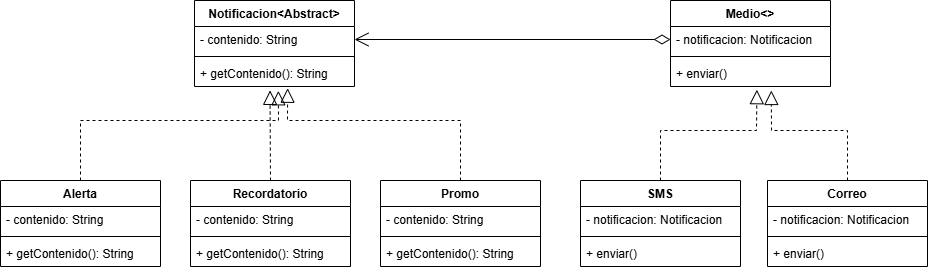

The diagram above was exported from draw.io. Its source (the exported page's mxGraphModel, read from the mxfile embedded in the PNG):
<mxGraphModel dx="1030" dy="622" grid="1" gridSize="10" guides="1" tooltips="1" connect="1" arrows="1" fold="1" page="1" pageScale="1" pageWidth="827" pageHeight="1169" math="0" shadow="0">
  <root>
    <mxCell id="0" />
    <mxCell id="1" parent="0" />
    <mxCell id="9r7W-u1sIyOvirETt4JX-16" parent="1" style="swimlane;fontStyle=1;align=center;verticalAlign=top;childLayout=stackLayout;horizontal=1;startSize=26;horizontalStack=0;resizeParent=1;resizeParentMax=0;resizeLast=0;collapsible=1;marginBottom=0;whiteSpace=wrap;html=1;" value="Notificacion&amp;lt;Abstract&amp;gt;" vertex="1">
      <mxGeometry height="86" width="160" x="254" y="240" as="geometry" />
    </mxCell>
    <mxCell id="9r7W-u1sIyOvirETt4JX-17" parent="9r7W-u1sIyOvirETt4JX-16" style="text;strokeColor=none;fillColor=none;align=left;verticalAlign=top;spacingLeft=4;spacingRight=4;overflow=hidden;rotatable=0;points=[[0,0.5],[1,0.5]];portConstraint=eastwest;whiteSpace=wrap;html=1;" value="- contenido: String" vertex="1">
      <mxGeometry height="26" width="160" y="26" as="geometry" />
    </mxCell>
    <mxCell id="9r7W-u1sIyOvirETt4JX-18" parent="9r7W-u1sIyOvirETt4JX-16" style="line;strokeWidth=1;fillColor=none;align=left;verticalAlign=middle;spacingTop=-1;spacingLeft=3;spacingRight=3;rotatable=0;labelPosition=right;points=[];portConstraint=eastwest;strokeColor=inherit;" value="" vertex="1">
      <mxGeometry height="8" width="160" y="52" as="geometry" />
    </mxCell>
    <mxCell id="9r7W-u1sIyOvirETt4JX-19" parent="9r7W-u1sIyOvirETt4JX-16" style="text;strokeColor=none;fillColor=none;align=left;verticalAlign=top;spacingLeft=4;spacingRight=4;overflow=hidden;rotatable=0;points=[[0,0.5],[1,0.5]];portConstraint=eastwest;whiteSpace=wrap;html=1;" value="+ getContenido(): String" vertex="1">
      <mxGeometry height="26" width="160" y="60" as="geometry" />
    </mxCell>
    <mxCell id="9r7W-u1sIyOvirETt4JX-20" parent="1" style="swimlane;fontStyle=1;align=center;verticalAlign=top;childLayout=stackLayout;horizontal=1;startSize=26;horizontalStack=0;resizeParent=1;resizeParentMax=0;resizeLast=0;collapsible=1;marginBottom=0;whiteSpace=wrap;html=1;" value="Alerta" vertex="1">
      <mxGeometry height="86" width="160" x="60" y="420" as="geometry" />
    </mxCell>
    <mxCell id="9r7W-u1sIyOvirETt4JX-21" parent="9r7W-u1sIyOvirETt4JX-20" style="text;strokeColor=none;fillColor=none;align=left;verticalAlign=top;spacingLeft=4;spacingRight=4;overflow=hidden;rotatable=0;points=[[0,0.5],[1,0.5]];portConstraint=eastwest;whiteSpace=wrap;html=1;" value="- contenido: String" vertex="1">
      <mxGeometry height="26" width="160" y="26" as="geometry" />
    </mxCell>
    <mxCell id="9r7W-u1sIyOvirETt4JX-22" parent="9r7W-u1sIyOvirETt4JX-20" style="line;strokeWidth=1;fillColor=none;align=left;verticalAlign=middle;spacingTop=-1;spacingLeft=3;spacingRight=3;rotatable=0;labelPosition=right;points=[];portConstraint=eastwest;strokeColor=inherit;" value="" vertex="1">
      <mxGeometry height="8" width="160" y="52" as="geometry" />
    </mxCell>
    <mxCell id="9r7W-u1sIyOvirETt4JX-23" parent="9r7W-u1sIyOvirETt4JX-20" style="text;strokeColor=none;fillColor=none;align=left;verticalAlign=top;spacingLeft=4;spacingRight=4;overflow=hidden;rotatable=0;points=[[0,0.5],[1,0.5]];portConstraint=eastwest;whiteSpace=wrap;html=1;" value="+ getContenido(): String" vertex="1">
      <mxGeometry height="26" width="160" y="60" as="geometry" />
    </mxCell>
    <mxCell id="9r7W-u1sIyOvirETt4JX-24" parent="1" style="swimlane;fontStyle=1;align=center;verticalAlign=top;childLayout=stackLayout;horizontal=1;startSize=26;horizontalStack=0;resizeParent=1;resizeParentMax=0;resizeLast=0;collapsible=1;marginBottom=0;whiteSpace=wrap;html=1;" value="Recordatorio" vertex="1">
      <mxGeometry height="86" width="160" x="250" y="420" as="geometry" />
    </mxCell>
    <mxCell id="9r7W-u1sIyOvirETt4JX-25" parent="9r7W-u1sIyOvirETt4JX-24" style="text;strokeColor=none;fillColor=none;align=left;verticalAlign=top;spacingLeft=4;spacingRight=4;overflow=hidden;rotatable=0;points=[[0,0.5],[1,0.5]];portConstraint=eastwest;whiteSpace=wrap;html=1;" value="- contenido: String" vertex="1">
      <mxGeometry height="26" width="160" y="26" as="geometry" />
    </mxCell>
    <mxCell id="9r7W-u1sIyOvirETt4JX-26" parent="9r7W-u1sIyOvirETt4JX-24" style="line;strokeWidth=1;fillColor=none;align=left;verticalAlign=middle;spacingTop=-1;spacingLeft=3;spacingRight=3;rotatable=0;labelPosition=right;points=[];portConstraint=eastwest;strokeColor=inherit;" value="" vertex="1">
      <mxGeometry height="8" width="160" y="52" as="geometry" />
    </mxCell>
    <mxCell id="9r7W-u1sIyOvirETt4JX-27" parent="9r7W-u1sIyOvirETt4JX-24" style="text;strokeColor=none;fillColor=none;align=left;verticalAlign=top;spacingLeft=4;spacingRight=4;overflow=hidden;rotatable=0;points=[[0,0.5],[1,0.5]];portConstraint=eastwest;whiteSpace=wrap;html=1;" value="+ getContenido(): String" vertex="1">
      <mxGeometry height="26" width="160" y="60" as="geometry" />
    </mxCell>
    <mxCell id="9r7W-u1sIyOvirETt4JX-28" parent="1" style="swimlane;fontStyle=1;align=center;verticalAlign=top;childLayout=stackLayout;horizontal=1;startSize=26;horizontalStack=0;resizeParent=1;resizeParentMax=0;resizeLast=0;collapsible=1;marginBottom=0;whiteSpace=wrap;html=1;" value="Promo" vertex="1">
      <mxGeometry height="86" width="160" x="440" y="420" as="geometry" />
    </mxCell>
    <mxCell id="9r7W-u1sIyOvirETt4JX-29" parent="9r7W-u1sIyOvirETt4JX-28" style="text;strokeColor=none;fillColor=none;align=left;verticalAlign=top;spacingLeft=4;spacingRight=4;overflow=hidden;rotatable=0;points=[[0,0.5],[1,0.5]];portConstraint=eastwest;whiteSpace=wrap;html=1;" value="- contenido: String" vertex="1">
      <mxGeometry height="26" width="160" y="26" as="geometry" />
    </mxCell>
    <mxCell id="9r7W-u1sIyOvirETt4JX-30" parent="9r7W-u1sIyOvirETt4JX-28" style="line;strokeWidth=1;fillColor=none;align=left;verticalAlign=middle;spacingTop=-1;spacingLeft=3;spacingRight=3;rotatable=0;labelPosition=right;points=[];portConstraint=eastwest;strokeColor=inherit;" value="" vertex="1">
      <mxGeometry height="8" width="160" y="52" as="geometry" />
    </mxCell>
    <mxCell id="9r7W-u1sIyOvirETt4JX-31" parent="9r7W-u1sIyOvirETt4JX-28" style="text;strokeColor=none;fillColor=none;align=left;verticalAlign=top;spacingLeft=4;spacingRight=4;overflow=hidden;rotatable=0;points=[[0,0.5],[1,0.5]];portConstraint=eastwest;whiteSpace=wrap;html=1;" value="+ getContenido(): String" vertex="1">
      <mxGeometry height="26" width="160" y="60" as="geometry" />
    </mxCell>
    <mxCell id="9r7W-u1sIyOvirETt4JX-32" edge="1" parent="1" source="9r7W-u1sIyOvirETt4JX-20" style="endArrow=block;dashed=1;endFill=0;endSize=12;html=1;rounded=0;exitX=0.5;exitY=0;exitDx=0;exitDy=0;entryX=0.524;entryY=1.167;entryDx=0;entryDy=0;entryPerimeter=0;" target="9r7W-u1sIyOvirETt4JX-19" value="">
      <mxGeometry relative="1" width="160" as="geometry">
        <Array as="points">
          <mxPoint x="140" y="360" />
          <mxPoint x="338" y="360" />
        </Array>
        <mxPoint x="330" y="370" as="sourcePoint" />
        <mxPoint x="490" y="370" as="targetPoint" />
      </mxGeometry>
    </mxCell>
    <mxCell id="9r7W-u1sIyOvirETt4JX-33" edge="1" parent="1" source="9r7W-u1sIyOvirETt4JX-24" style="endArrow=block;dashed=1;endFill=0;endSize=12;html=1;rounded=0;exitX=0.5;exitY=0;exitDx=0;exitDy=0;entryX=0.472;entryY=1.148;entryDx=0;entryDy=0;entryPerimeter=0;" target="9r7W-u1sIyOvirETt4JX-19" value="">
      <mxGeometry relative="1" width="160" as="geometry">
        <mxPoint x="320" y="350" as="sourcePoint" />
        <mxPoint x="480" y="350" as="targetPoint" />
      </mxGeometry>
    </mxCell>
    <mxCell id="9r7W-u1sIyOvirETt4JX-34" edge="1" parent="1" source="9r7W-u1sIyOvirETt4JX-28" style="endArrow=block;dashed=1;endFill=0;endSize=12;html=1;rounded=0;exitX=0.5;exitY=0;exitDx=0;exitDy=0;entryX=0.582;entryY=1.068;entryDx=0;entryDy=0;entryPerimeter=0;" target="9r7W-u1sIyOvirETt4JX-19" value="">
      <mxGeometry relative="1" width="160" as="geometry">
        <Array as="points">
          <mxPoint x="520" y="360" />
          <mxPoint x="347" y="360" />
        </Array>
        <mxPoint x="320" y="350" as="sourcePoint" />
        <mxPoint x="480" y="350" as="targetPoint" />
      </mxGeometry>
    </mxCell>
    <mxCell id="9r7W-u1sIyOvirETt4JX-35" parent="1" style="swimlane;fontStyle=1;align=center;verticalAlign=top;childLayout=stackLayout;horizontal=1;startSize=26;horizontalStack=0;resizeParent=1;resizeParentMax=0;resizeLast=0;collapsible=1;marginBottom=0;whiteSpace=wrap;html=1;" value="Medio&amp;lt;&amp;gt;" vertex="1">
      <mxGeometry height="86" width="160" x="730" y="240" as="geometry" />
    </mxCell>
    <mxCell id="9r7W-u1sIyOvirETt4JX-36" parent="9r7W-u1sIyOvirETt4JX-35" style="text;strokeColor=none;fillColor=none;align=left;verticalAlign=top;spacingLeft=4;spacingRight=4;overflow=hidden;rotatable=0;points=[[0,0.5],[1,0.5]];portConstraint=eastwest;whiteSpace=wrap;html=1;" value="- notificacion: Notificacion" vertex="1">
      <mxGeometry height="26" width="160" y="26" as="geometry" />
    </mxCell>
    <mxCell id="9r7W-u1sIyOvirETt4JX-37" parent="9r7W-u1sIyOvirETt4JX-35" style="line;strokeWidth=1;fillColor=none;align=left;verticalAlign=middle;spacingTop=-1;spacingLeft=3;spacingRight=3;rotatable=0;labelPosition=right;points=[];portConstraint=eastwest;strokeColor=inherit;" value="" vertex="1">
      <mxGeometry height="8" width="160" y="52" as="geometry" />
    </mxCell>
    <mxCell id="9r7W-u1sIyOvirETt4JX-38" parent="9r7W-u1sIyOvirETt4JX-35" style="text;strokeColor=none;fillColor=none;align=left;verticalAlign=top;spacingLeft=4;spacingRight=4;overflow=hidden;rotatable=0;points=[[0,0.5],[1,0.5]];portConstraint=eastwest;whiteSpace=wrap;html=1;" value="+ enviar()" vertex="1">
      <mxGeometry height="26" width="160" y="60" as="geometry" />
    </mxCell>
    <mxCell id="9r7W-u1sIyOvirETt4JX-39" parent="1" style="swimlane;fontStyle=1;align=center;verticalAlign=top;childLayout=stackLayout;horizontal=1;startSize=26;horizontalStack=0;resizeParent=1;resizeParentMax=0;resizeLast=0;collapsible=1;marginBottom=0;whiteSpace=wrap;html=1;" value="SMS" vertex="1">
      <mxGeometry height="86" width="160" x="640" y="420" as="geometry" />
    </mxCell>
    <mxCell id="9r7W-u1sIyOvirETt4JX-40" parent="9r7W-u1sIyOvirETt4JX-39" style="text;strokeColor=none;fillColor=none;align=left;verticalAlign=top;spacingLeft=4;spacingRight=4;overflow=hidden;rotatable=0;points=[[0,0.5],[1,0.5]];portConstraint=eastwest;whiteSpace=wrap;html=1;" value="- notificacion: Notificacion" vertex="1">
      <mxGeometry height="26" width="160" y="26" as="geometry" />
    </mxCell>
    <mxCell id="9r7W-u1sIyOvirETt4JX-41" parent="9r7W-u1sIyOvirETt4JX-39" style="line;strokeWidth=1;fillColor=none;align=left;verticalAlign=middle;spacingTop=-1;spacingLeft=3;spacingRight=3;rotatable=0;labelPosition=right;points=[];portConstraint=eastwest;strokeColor=inherit;" value="" vertex="1">
      <mxGeometry height="8" width="160" y="52" as="geometry" />
    </mxCell>
    <mxCell id="9r7W-u1sIyOvirETt4JX-42" parent="9r7W-u1sIyOvirETt4JX-39" style="text;strokeColor=none;fillColor=none;align=left;verticalAlign=top;spacingLeft=4;spacingRight=4;overflow=hidden;rotatable=0;points=[[0,0.5],[1,0.5]];portConstraint=eastwest;whiteSpace=wrap;html=1;" value="+ enviar()" vertex="1">
      <mxGeometry height="26" width="160" y="60" as="geometry" />
    </mxCell>
    <mxCell id="9r7W-u1sIyOvirETt4JX-43" parent="1" style="swimlane;fontStyle=1;align=center;verticalAlign=top;childLayout=stackLayout;horizontal=1;startSize=26;horizontalStack=0;resizeParent=1;resizeParentMax=0;resizeLast=0;collapsible=1;marginBottom=0;whiteSpace=wrap;html=1;" value="Correo" vertex="1">
      <mxGeometry height="86" width="160" x="827" y="420" as="geometry" />
    </mxCell>
    <mxCell id="9r7W-u1sIyOvirETt4JX-44" parent="9r7W-u1sIyOvirETt4JX-43" style="text;strokeColor=none;fillColor=none;align=left;verticalAlign=top;spacingLeft=4;spacingRight=4;overflow=hidden;rotatable=0;points=[[0,0.5],[1,0.5]];portConstraint=eastwest;whiteSpace=wrap;html=1;" value="- notificacion: Notificacion" vertex="1">
      <mxGeometry height="26" width="160" y="26" as="geometry" />
    </mxCell>
    <mxCell id="9r7W-u1sIyOvirETt4JX-45" parent="9r7W-u1sIyOvirETt4JX-43" style="line;strokeWidth=1;fillColor=none;align=left;verticalAlign=middle;spacingTop=-1;spacingLeft=3;spacingRight=3;rotatable=0;labelPosition=right;points=[];portConstraint=eastwest;strokeColor=inherit;" value="" vertex="1">
      <mxGeometry height="8" width="160" y="52" as="geometry" />
    </mxCell>
    <mxCell id="9r7W-u1sIyOvirETt4JX-46" parent="9r7W-u1sIyOvirETt4JX-43" style="text;strokeColor=none;fillColor=none;align=left;verticalAlign=top;spacingLeft=4;spacingRight=4;overflow=hidden;rotatable=0;points=[[0,0.5],[1,0.5]];portConstraint=eastwest;whiteSpace=wrap;html=1;" value="+ enviar()" vertex="1">
      <mxGeometry height="26" width="160" y="60" as="geometry" />
    </mxCell>
    <mxCell id="9r7W-u1sIyOvirETt4JX-47" edge="1" parent="1" source="9r7W-u1sIyOvirETt4JX-39" style="endArrow=block;dashed=1;endFill=0;endSize=12;html=1;rounded=0;exitX=0.5;exitY=0;exitDx=0;exitDy=0;entryX=0.54;entryY=1.123;entryDx=0;entryDy=0;entryPerimeter=0;" target="9r7W-u1sIyOvirETt4JX-38" value="">
      <mxGeometry relative="1" width="160" as="geometry">
        <Array as="points">
          <mxPoint x="720" y="370" />
          <mxPoint x="816" y="370" />
        </Array>
        <mxPoint x="610" y="350" as="sourcePoint" />
        <mxPoint x="770" y="350" as="targetPoint" />
      </mxGeometry>
    </mxCell>
    <mxCell id="9r7W-u1sIyOvirETt4JX-48" edge="1" parent="1" source="9r7W-u1sIyOvirETt4JX-43" style="endArrow=block;dashed=1;endFill=0;endSize=12;html=1;rounded=0;exitX=0.5;exitY=0;exitDx=0;exitDy=0;entryX=0.63;entryY=1.154;entryDx=0;entryDy=0;entryPerimeter=0;" target="9r7W-u1sIyOvirETt4JX-38" value="">
      <mxGeometry relative="1" width="160" as="geometry">
        <Array as="points">
          <mxPoint x="907" y="370" />
          <mxPoint x="831" y="370" />
        </Array>
        <mxPoint x="610" y="350" as="sourcePoint" />
        <mxPoint x="770" y="350" as="targetPoint" />
      </mxGeometry>
    </mxCell>
    <mxCell id="9r7W-u1sIyOvirETt4JX-50" edge="1" parent="1" source="9r7W-u1sIyOvirETt4JX-36" style="endArrow=open;html=1;endSize=12;startArrow=diamondThin;startSize=14;startFill=0;edgeStyle=orthogonalEdgeStyle;align=left;verticalAlign=bottom;rounded=0;entryX=1;entryY=0.5;entryDx=0;entryDy=0;" target="9r7W-u1sIyOvirETt4JX-17" value="">
      <mxGeometry relative="1" x="-1" y="3" as="geometry">
        <mxPoint x="550" y="320" as="sourcePoint" />
        <mxPoint x="710" y="320" as="targetPoint" />
      </mxGeometry>
    </mxCell>
  </root>
</mxGraphModel>